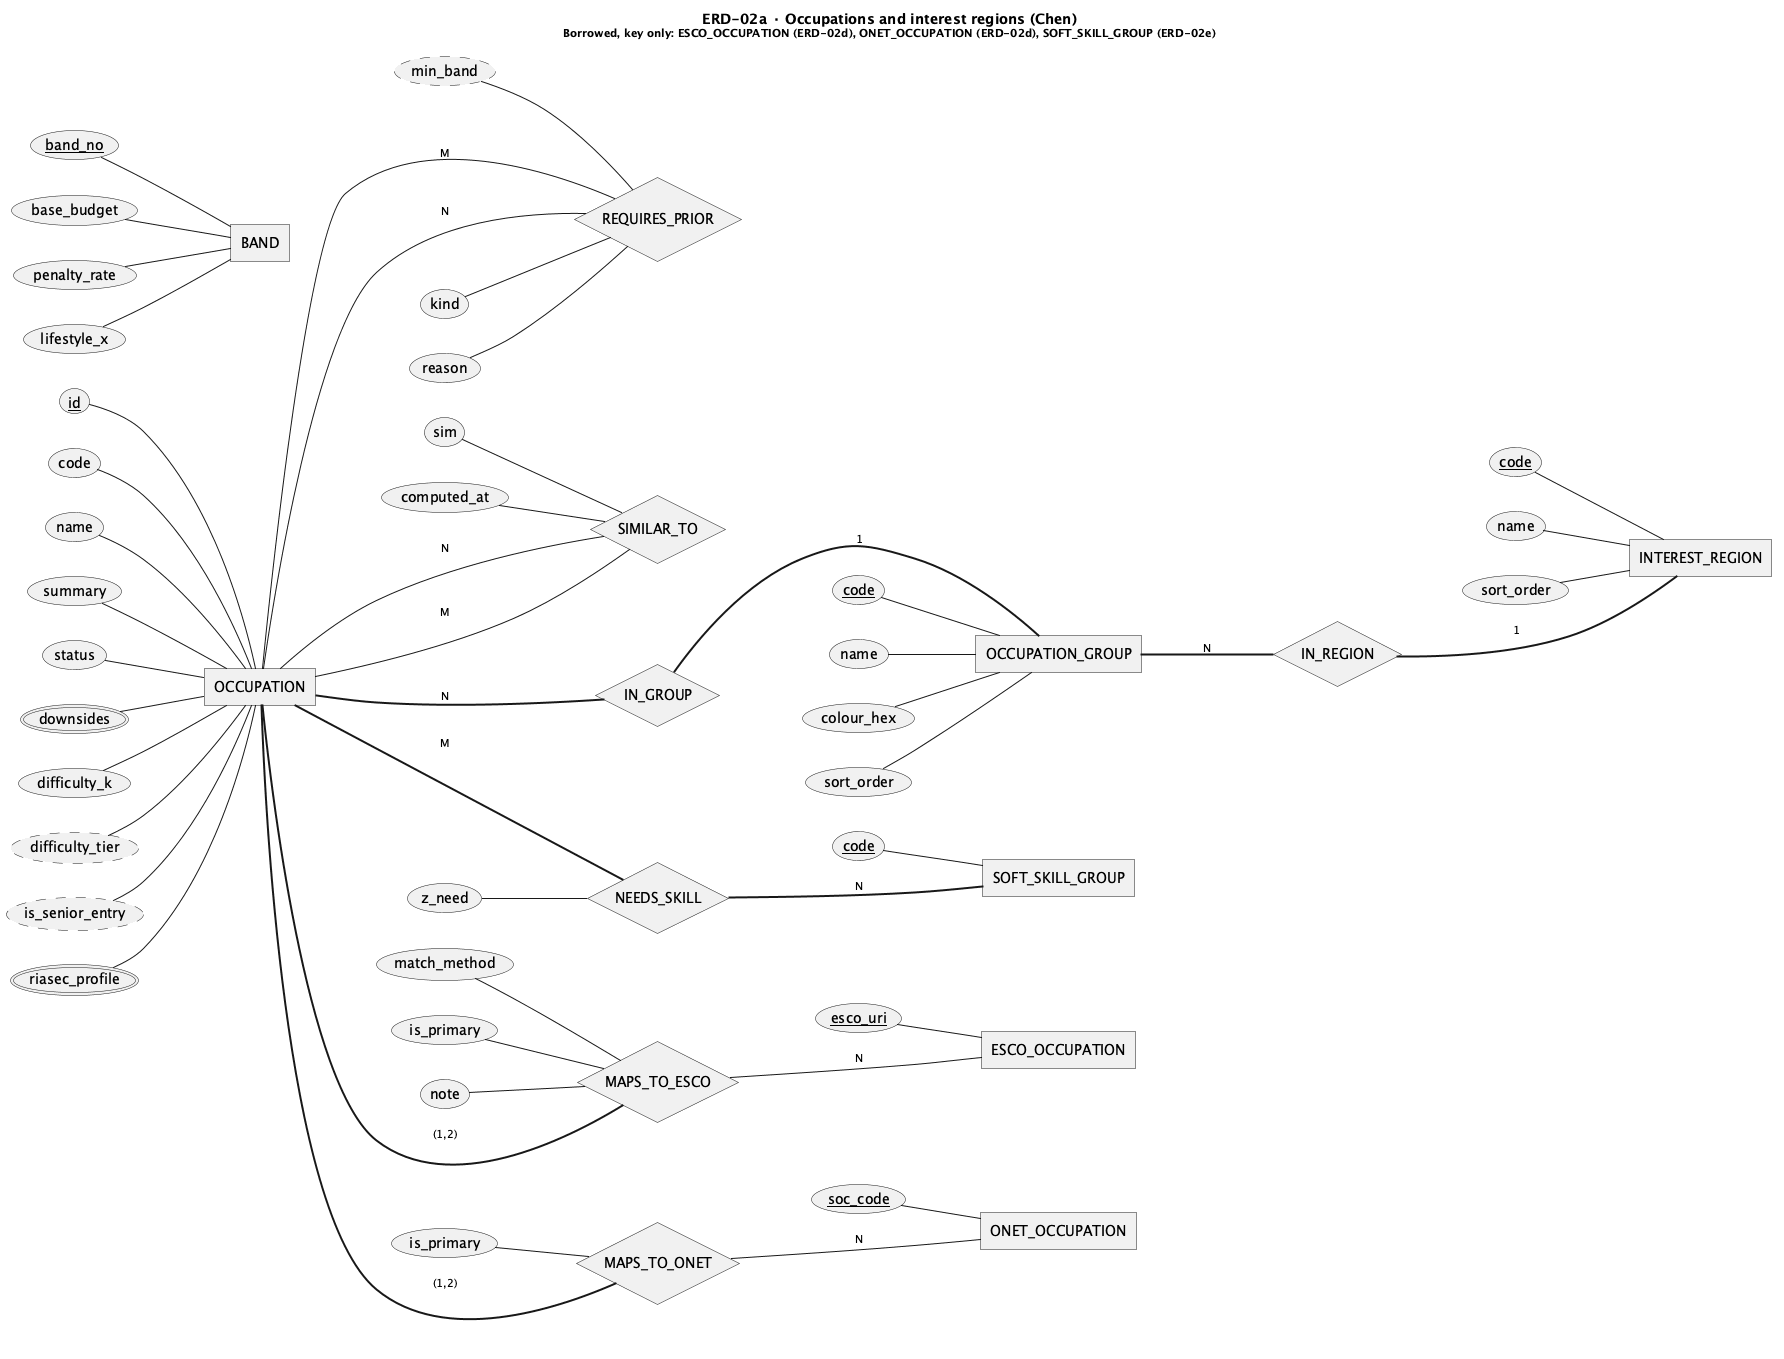

The diagram above was rendered by PlantUML. Its source (embedded in the PNG):
@startchen ERD-02a_Occupations
title ERD-02a · Occupations and interest regions (Chen)\n<size:11>Borrowed, key only: ESCO_OCCUPATION (ERD-02d), ONET_OCCUPATION (ERD-02d), SOFT_SKILL_GROUP (ERD-02e)</size>
left to right direction
' GENERATED by reports/master/design/compact/gen_erd.py from plantuml/erd/ERD_JobQuest_Chen.puml.
' Do not edit this file: edit ERD_JobQuest_Chen.puml (or VIEWS in the script) and rerun the script.
' Sections: B. Catalogue, occupation profile, work environments
' Notation: <<weak>> double rectangle · <<identifying>> double diamond · <<key>> key (partial on weak)
'   <<derived>> dashed oval · <<multi>> double oval · { } composite · =N= total participation
'   Label next to an entity = that entity's cardinality in the relationship.
' [CAM] research still 'can chot' or draft (07 A28) · [VANG] research 'da chot', no D-ID yet

' ═══ Entities ═══
entity INTEREST_REGION {
  code <<key>>
  name
  sort_order
}
entity OCCUPATION_GROUP {
  code <<key>>
  name
  colour_hex
  sort_order
}
entity OCCUPATION {
  id <<key>>
  code
  name
  summary
  status
  downsides <<multi>>
  difficulty_k
  difficulty_tier <<derived>>
  is_senior_entry <<derived>>
  riasec_profile <<multi>>
}
entity BAND {
  band_no <<key>>
  base_budget
  penalty_rate
  lifestyle_x
}

' ═══ Relationships ═══
relationship IN_REGION {
}
relationship IN_GROUP {
}
relationship REQUIRES_PRIOR {
  kind
  reason
  min_band <<derived>>
}
relationship SIMILAR_TO {
  sim
  computed_at
}
relationship NEEDS_SKILL {
  z_need
}
relationship MAPS_TO_ONET {
  is_primary
}
relationship MAPS_TO_ESCO {
  match_method
  is_primary
  note
}

' ═══ Borrowed from other views (key attributes only) ═══
' home: ERD-02d
entity ESCO_OCCUPATION {
  esco_uri <<key>>
}
' home: ERD-02d
entity ONET_OCCUPATION {
  soc_code <<key>>
}
' home: ERD-02e
entity SOFT_SKILL_GROUP {
  code <<key>>
}

' ═══ Links ═══
OCCUPATION_GROUP =N= IN_REGION
IN_REGION =1= INTEREST_REGION
OCCUPATION =N= IN_GROUP
IN_GROUP =1= OCCUPATION_GROUP
OCCUPATION -M- REQUIRES_PRIOR
REQUIRES_PRIOR -N- OCCUPATION
OCCUPATION -M- SIMILAR_TO
SIMILAR_TO -N- OCCUPATION
OCCUPATION =M= NEEDS_SKILL
NEEDS_SKILL =N= SOFT_SKILL_GROUP
OCCUPATION =(1,2)= MAPS_TO_ONET
MAPS_TO_ONET -N- ONET_OCCUPATION
OCCUPATION =(1,2)= MAPS_TO_ESCO
MAPS_TO_ESCO -N- ESCO_OCCUPATION

@endchen